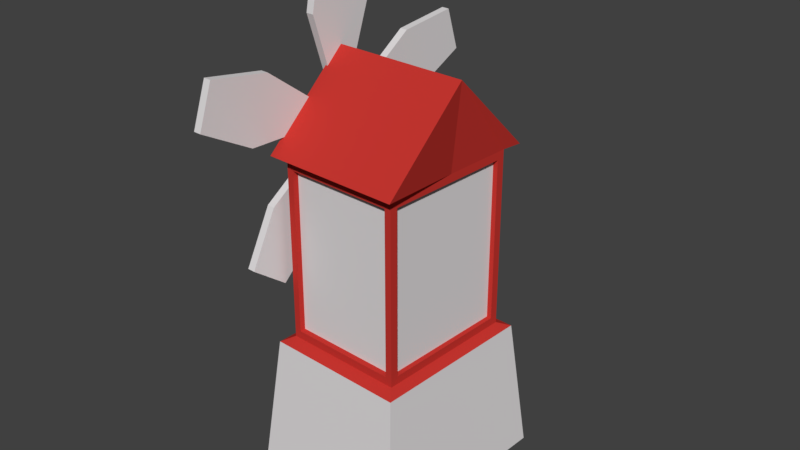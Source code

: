 # Source: Low_Poly_Mill.blend  (saved by Blender 4.1.23; exported with 4.5.12 LTS)
import bpy
from mathutils import Matrix  # noqa: F401  (used for matrix-valued properties, if any)

bpy.ops.wm.read_factory_settings(use_empty=True)
scene = bpy.context.scene
scene.name = 'Scene'

# ---- collections
col_collection_1 = bpy.data.collections.new('Collection 1'); scene.collection.children.link(col_collection_1)

# ---- materials (node trees are filled in below, after node groups)
mat_facade = bpy.data.materials.new('facade')
mat_facade.alpha_threshold = 0.0
mat_facade.use_transparent_shadow = False
mat_facade.diffuse_color = (0.5713, 0.03757, 0.03013, 1.0)
mat_facade.specular_color = (0.08, 0.08, 0.08)
mat_facade.roughness = 0.5
mat_facade1 = bpy.data.materials.new('facade1')
mat_facade1.alpha_threshold = 0.0
mat_facade1.use_transparent_shadow = False
mat_facade1.diffuse_color = (0.753, 0.7288, 0.7362, 1.0)
mat_facade1.roughness = 0.5
mat_ground = bpy.data.materials.new('ground')
mat_ground.alpha_threshold = 0.0
mat_ground.use_transparent_shadow = False
mat_ground.diffuse_color = (0.2603, 0.006653, 0.004806, 1.0)
mat_ground.specular_color = (0.29, 0.29, 0.29)
mat_ground.roughness = 0.5
mat_propeller_front = bpy.data.materials.new('propeller front')
mat_propeller_front.use_transparent_shadow = False
mat_propeller_front.diffuse_color = (0.8008, 0.7546, 0.5879, 1.0)

# ---- material node trees
mat_propeller_front.use_nodes = True; mat_propeller_front.node_tree.nodes.clear()
_N = mat_propeller_front.node_tree.nodes; _L = mat_propeller_front.node_tree.links
n0 = _N.new('ShaderNodeBsdfPrincipled'); n0.name = 'Principled BSDF'; n0.location = (10, 300)
n0.inputs[0].default_value = (0.8012, 0.6539, 0.2195, 1.0)
n1 = _N.new('ShaderNodeOutputMaterial'); n1.name = 'Material Output'; n1.location = (300, 300)
_L.new(n0.outputs[0], n1.inputs[0])
n1.is_active_output = True

# ---- world
world_world = bpy.data.worlds.new('World'); scene.world = world_world
world_world.color = (0.05088, 0.05088, 0.05088)
world_world.use_sun_shadow = False
world_world.sun_shadow_jitter_overblur = 0.0
world_world.cycles.sampling_method = 'MANUAL'

# ---- cameras
cam_untitled = bpy.data.cameras.new('Untitled')
cam_untitled.clip_start = 1e-05
cam_untitled.clip_end = 100.0
cam_untitled.lens = 36.0
cam_untitled.sensor_height = 22.5
cam_untitled.ortho_scale = 1.0
cam_untitled.dof.focus_distance = 0.0
cam_untitled.dof.aperture_fstop = 128.0
cam_untitled.dof.aperture_blades = 6

# ---- meshes
me_untitled_001 = bpy.data.meshes.new('Untitled.001')
me_untitled_001.from_pydata([(-19.15, -39.13, 19.15), (-16.31, -12.88, 16.31), (19.15, -39.13, 19.15), (16.31, -12.88, 16.31), (19.15, -39.13, -19.15), (16.31, -12.88, -16.31), (-19.15, -39.13, -19.15), (-16.31, -12.88, -16.31), (-14.07, -11.92, 14.07), (14.07, -11.92, 14.07), (14.07, -11.92, -14.07), (-14.07, -11.92, -14.07), (-14.07, 22.67, 14.07), (14.07, 22.67, 14.07), (14.07, 22.67, -14.07), (-14.07, 22.67, -14.07), (-14.07, 22.67, -0.2861), (14.07, 22.67, -0.2861), (-16.16, 23.61, 16.16), (16.16, 23.61, 16.16), (16.16, 23.61, -16.16), (-16.16, 23.61, -16.16), (-16.16, 39.13, -0.2861), (16.16, 39.13, -0.2861), (-18.98, -37.58, 11.56), (-17.29, -21.91, 10.92), (-18.98, -37.58, 1.52), (-17.29, -21.91, 2.162), (-16.85, -37.81, 11.56), (-15.16, -22.14, 10.92), (-16.85, -37.81, 1.52), (-15.16, -22.14, 2.162), (14.07, -10.38, 12.54), (14.07, -10.38, -12.54), (14.07, 21.13, 12.54), (14.07, 21.13, -12.54), (14.07, 21.13, -0.2861), (-14.07, -10.38, 12.54), (-14.07, -10.38, -12.54), (-14.07, 21.13, 12.54), (-14.07, 21.13, -12.54), (-14.07, 21.13, -0.2861), (-12.54, -10.38, 14.07), (12.54, -10.38, 14.07), (-12.54, 21.13, 14.07), (12.54, 21.13, 14.07), (12.54, -10.38, -14.07), (-12.54, -10.38, -14.07), (12.54, 21.13, -14.07), (-12.54, 21.13, -14.07), (12.94, -10.38, 12.54), (12.94, -10.38, -12.54), (12.94, 21.13, 12.54), (12.94, 21.13, -12.54), (12.94, 21.13, -0.2861), (-12.94, -10.38, 12.54), (-12.94, -10.38, -12.54), (-12.94, 21.13, 12.54), (-12.94, 21.13, -12.54), (-12.94, 21.13, -0.2861), (-12.54, -10.38, 12.94), (12.54, -10.38, 12.94), (-12.54, 21.13, 12.94), (12.54, 21.13, 12.94), (12.54, -10.38, -12.94), (-12.54, -10.38, -12.94), (12.54, 21.13, -12.94), (-12.54, 21.13, -12.94)], [], [(39, 57, 55, 37), (41, 59, 57, 39), (40, 58, 59, 41), (28, 29, 31, 30), (19, 23, 22, 18), (4, 2, 0, 6), (3, 9, 8, 1), (5, 10, 9, 3), (7, 11, 10, 5), (1, 8, 11, 7), (38, 56, 58, 40), (43, 61, 60, 42), (45, 63, 61, 43), (44, 62, 63, 45), (42, 60, 62, 44), (47, 65, 64, 46), (23, 20, 21, 22), (13, 19, 18, 12), (17, 23, 19, 13), (12, 18, 22, 16), (14, 20, 23, 17), (15, 21, 20, 14), (16, 22, 21, 15), (0, 24, 26, 6), (49, 67, 65, 47), (48, 66, 67, 49), (46, 64, 66, 48), (24, 28, 30, 26), (25, 29, 28, 24), (27, 31, 29, 25), (26, 30, 31, 27), (10, 33, 32, 9), (14, 35, 33, 10), (17, 36, 35, 14), (13, 34, 36, 17), (9, 32, 34, 13), (8, 37, 38, 11), (12, 39, 37, 8), (16, 41, 39, 12), (15, 40, 41, 16), (11, 38, 40, 15), (9, 43, 42, 8), (13, 45, 43, 9), (12, 44, 45, 13), (8, 42, 44, 12), (11, 47, 46, 10), (15, 49, 47, 11), (14, 48, 49, 15), (10, 46, 48, 14), (33, 51, 50, 32), (35, 53, 51, 33), (36, 54, 53, 35), (34, 52, 54, 36), (32, 50, 52, 34), (37, 55, 56, 38), (2, 3, 1, 0), (4, 5, 3, 2), (6, 7, 5, 4), (65, 67, 66, 64), (59, 58, 56), (51, 53, 54), (57, 59, 56, 55), (1, 25, 24, 0), (7, 27, 25, 1), (6, 26, 27, 7), (61, 63, 62, 60), (51, 54, 52, 50)])
me_untitled_001.polygons.foreach_set('use_smooth', [True] * 67)
me_untitled_001.polygons.foreach_set('material_index', [0, 0, 0, 0, 0, 0, 0, 0, 0, 0, 0, 0, 0, 0, 0, 0, 0, 0, 0, 0, 0, 0, 0, 1, 0, 0, 0, 0, 0, 0, 0, 0, 0, 0, 0, 0, 0, 0, 0, 0, 0, 0, 0, 0, 0, 0, 0, 0, 0, 0, 0, 0, 0, 0, 0, 1, 1, 1, 1, 1, 1, 1, 1, 1, 1, 1, 1])
_k = set([(0, 1), (0, 2), (0, 6), (1, 3), (1, 7), (1, 8), (2, 3), (2, 4), (3, 5), (3, 9), (4, 5), (4, 6), (5, 7), (5, 10), (6, 7), (7, 11), (8, 9), (8, 11), (8, 12), (9, 10), (9, 13), (10, 11), (10, 14), (11, 15), (12, 13), (12, 16), (12, 18), (13, 17), (13, 19), (14, 15), (14, 17), (14, 20), (15, 16), (15, 21), (16, 22), (17, 23), (18, 19), (18, 22), (19, 23), (20, 21), (20, 23), (21, 22), (22, 23), (24, 25), (24, 26), (24, 28), (25, 27), (25, 29), (26, 27), (26, 30), (27, 31), (28, 29), (28, 30), (29, 31), (30, 31), (32, 33), (32, 34), (32, 50), (33, 35), (33, 51), (34, 36), (34, 52), (35, 36), (35, 53), (37, 38), (37, 39), (37, 55), (38, 40), (38, 56), (39, 41), (39, 57), (40, 41), (40, 58), (42, 43), (42, 44), (42, 60), (43, 45), (43, 61), (44, 45), (44, 62), (45, 63), (46, 47), (46, 48), (46, 64), (47, 49), (47, 65), (48, 49), (48, 66), (49, 67), (50, 51), (50, 52), (51, 53), (52, 54), (53, 54), (55, 56), (55, 57), (56, 58), (57, 59), (58, 59), (60, 61), (60, 62), (61, 63), (62, 63), (64, 65), (64, 66), (65, 67), (66, 67)])
me_untitled_001.attributes.new('sharp_edge', 'BOOLEAN', 'EDGE').data.foreach_set('value', [ (min(e.vertices), max(e.vertices)) in _k for e in me_untitled_001.edges])
_uv = me_untitled_001.uv_layers.new(name='UVW')
_uv.uv.foreach_set('vector', [0.0, 0.0, 1.0, 0.0, 1.0, 1.0, 0.0, 1.0, 0.0, 0.0, 1.0, 0.0, 1.0, 1.0, 0.0, 1.0, 0.0, 0.0, 1.0, 0.0, 1.0, 1.0, 0.0, 1.0, 0.8302, 0.1698, 0.8317, 0.8317, 0.1683, 0.8317, 0.1698, 0.1698, 0.9313, 0.06866, 0.9313, 0.5088, 0.06866, 0.5088, 0.06866, 0.06866, 1.0, 0.0, 1.0, 1.0, 0.0, 1.0, 0.0, 0.0, 1.0, 0.0, 0.9313, 0.06866, 0.06866, 0.06866, 0.0, 0.0, 1.0, 1.0, 0.9313, 0.9313, 0.9313, 0.06866, 1.0, 0.0, 0.0, 1.0, 0.06866, 0.9313, 0.9313, 0.9313, 1.0, 1.0, 0.0, 0.0, 0.06866, 0.06866, 0.06866, 0.9313, 0.0, 1.0, 0.0, 0.0, 1.0, 0.0, 1.0, 1.0, 0.0, 1.0, 0.0, 0.0, 1.0, 0.0, 1.0, 1.0, 0.0, 1.0, 0.0, 0.0, 1.0, 0.0, 1.0, 1.0, 0.0, 1.0, 0.0, 0.0, 1.0, 0.0, 1.0, 1.0, 0.0, 1.0, 0.0, 0.0, 1.0, 0.0, 1.0, 1.0, 0.0, 1.0, 0.0, 0.0, 1.0, 0.0, 1.0, 1.0, 0.0, 1.0, 0.9313, 0.5088, 0.9313, 0.9313, 0.06866, 0.9313, 0.06866, 0.5088, 0.0, 0.0, 1.0, 0.0, 1.0, 1.0, 0.0, 1.0, 0.0, 0.0, 1.0, 0.0, 1.0, 1.0, 0.0, 1.0, 0.0, 0.0, 1.0, 0.0, 1.0, 1.0, 0.0, 1.0, 0.9313, 0.9313, 0.9313, 0.9313, 0.9313, 0.5088, 0.9313, 0.5088, 0.0, 0.0, 1.0, 0.0, 0.9313, 0.9313, 0.9313, 0.9313, 0.0, 0.0, 1.0, 0.0, 1.0, 1.0, 0.0, 1.0, 0.0, 1.0, 0.08482, 0.9152, 0.08482, 0.08482, 0.0, 0.0, 0.0, 0.0, 1.0, 0.0, 1.0, 1.0, 0.0, 1.0, 0.0, 0.0, 1.0, 0.0, 1.0, 1.0, 0.0, 1.0, 0.0, 0.0, 1.0, 0.0, 1.0, 1.0, 0.0, 1.0, 0.0, 0.0, 1.0, 0.0, 1.0, 1.0, 0.0, 1.0, 0.0, 0.0, 1.0, 0.0, 1.0, 1.0, 0.0, 1.0, 0.0, 0.0, 1.0, 0.0, 1.0, 1.0, 0.0, 1.0, 0.0, 0.0, 1.0, 0.0, 1.0, 1.0, 0.0, 1.0, 0.0, 0.0, 1.0, 0.0, 1.0, 1.0, 0.0, 1.0, 0.0, 0.0, 1.0, 0.0, 1.0, 1.0, 0.0, 1.0, 0.0, 0.0, 1.0, 0.0, 1.0, 1.0, 0.0, 1.0, 0.0, 0.0, 1.0, 0.0, 1.0, 1.0, 0.0, 1.0, 0.0, 0.0, 1.0, 0.0, 1.0, 1.0, 0.0, 1.0, 0.0, 0.0, 1.0, 0.0, 1.0, 1.0, 0.0, 1.0, 0.0, 0.0, 1.0, 0.0, 1.0, 1.0, 0.0, 1.0, 0.0, 0.0, 1.0, 0.0, 1.0, 1.0, 0.0, 1.0, 0.0, 0.0, 1.0, 0.0, 1.0, 1.0, 0.0, 1.0, 0.0, 0.0, 1.0, 0.0, 1.0, 1.0, 0.0, 1.0, 0.0, 0.0, 1.0, 0.0, 1.0, 1.0, 0.0, 1.0, 0.0, 0.0, 1.0, 0.0, 1.0, 1.0, 0.0, 1.0, 0.0, 0.0, 1.0, 0.0, 1.0, 1.0, 0.0, 1.0, 0.0, 0.0, 1.0, 0.0, 1.0, 1.0, 0.0, 1.0, 0.06866, 0.9313, 0.06866, 0.9105, 1.0, 1.0, 0.0, 1.0, 0.06866, 0.9313, 0.06866, 0.9084, 0.06866, 0.9105, 0.06866, 0.9313, 0.0, 0.0, 1.0, 0.0, 0.06866, 0.9084, 0.06866, 0.9313, 0.0, 0.0, 1.0, 0.0, 1.0, 1.0, 0.0, 1.0, 0.0, 0.0, 1.0, 0.0, 1.0, 1.0, 0.0, 1.0, 0.0, 0.0, 1.0, 0.0, 1.0, 1.0, 0.0, 1.0, 0.0, 0.0, 1.0, 0.0, 1.0, 1.0, 0.0, 1.0, 0.0, 0.0, 1.0, 0.0, 1.0, 1.0, 0.0, 1.0, 0.0, 0.0, 1.0, 0.0, 1.0, 1.0, 0.0, 1.0, 0.0, 0.0, 1.0, 0.0, 1.0, 1.0, 0.0, 1.0, 1.0, 0.0, 1.0, 1.0, 0.0, 1.0, 0.0, 0.0, 1.0, 0.0, 1.0, 1.0, 0.0, 1.0, 0.0, 0.0, 1.0, 0.0, 1.0, 1.0, 0.0, 1.0, 0.0, 0.0, 0.1104, 0.9313, 0.1104, 0.9313, 0.8896, 0.9313, 0.8896, 0.9313, 0.06866, 0.5144, 0.06866, 0.8898, 0.06866, 0.8979, 0.9313, 0.8979, 0.9313, 0.8898, 0.9313, 0.5144, 0.06866, 0.1176, 0.06866, 0.5144, 0.06866, 0.8979, 0.06866, 0.1105, 0.0, 0.0, 1.0, 0.0, 0.08482, 0.9152, 0.0, 1.0, 0.0, 0.0, 1.0, 0.0, 1.0, 1.0, 0.0, 1.0, 0.0, 0.0, 0.08482, 0.08482, 1.0, 1.0, 0.0, 1.0, 0.8896, 0.06866, 0.8896, 0.06866, 0.1104, 0.06866, 0.1104, 0.06866, 0.9313, 0.8979, 0.9313, 0.5144, 0.9313, 0.1176, 0.9313, 0.1105])
me_untitled_001.materials.append(mat_facade)
me_untitled_001.materials.append(mat_facade1)
me_untitled_001.use_remesh_preserve_volume = False
me_untitled_001.use_remesh_preserve_attributes = False
me_untitled_001.use_mirror_vertex_groups = False
me_untitled_001.update()
me_untitled_001.normals_split_custom_set([tuple(v) for v in zip(*[iter([0.0, 0.0, -1.0, 0.0, 0.0, -1.0, 0.0, 0.0, -1.0, 0.0, 0.0, -1.0, 0.0, -1.0, 0.0, 0.0, -1.0, 0.0, 0.0, -1.0, 0.0, 0.0, -1.0, 0.0, 0.0, -1.0, 0.0, 0.0, -1.0, 0.0, 0.0, -1.0, 0.0, 0.0, -1.0, 0.0, -0.9942, 0.1073, 0.0, -0.9942, 0.1073, 0.0, -0.9942, 0.1073, 0.0, -0.9942, 0.1073, 0.0, 2.088e-08, 0.7273, 0.6863, 2.088e-08, 0.7273, 0.6863, 2.088e-08, 0.7273, 0.6863, 2.088e-08, 0.7273, 0.6863, 0.0, -1.0, 0.0, 0.0, -1.0, 0.0, 0.0, -1.0, 0.0, 0.0, -1.0, 0.0, 0.0, 0.9186, 0.3952, 0.0, 0.9186, 0.3952, 0.0, 0.9186, 0.3952, 0.0, 0.9186, 0.3952, 0.3952, 0.9186, 0.0, 0.3952, 0.9186, 0.0, 0.3952, 0.9186, 0.0, 0.3952, 0.9186, 0.0, 0.0, 0.9186, -0.3952, 0.0, 0.9186, -0.3952, 0.0, 0.9186, -0.3952, 0.0, 0.9186, -0.3952, -0.3952, 0.9186, 0.0, -0.3952, 0.9186, 0.0, -0.3952, 0.9186, 0.0, -0.3952, 0.9186, 0.0, 0.0, 0.0, 1.0, 0.0, 0.0, 1.0, 0.0, 0.0, 1.0, 0.0, 0.0, 1.0, 3.802e-08, 1.0, 0.0, 3.802e-08, 1.0, 0.0, 3.802e-08, 1.0, 0.0, 3.802e-08, 1.0, 0.0, -1.0, 0.0, 0.0, -1.0, 0.0, 0.0, -1.0, 0.0, 0.0, -1.0, 0.0, 0.0, 0.0, -1.0, 0.0, 0.0, -1.0, 0.0, 0.0, -1.0, 0.0, 0.0, -1.0, 0.0, 1.0, -2.678e-08, 0.0, 1.0, -2.678e-08, 0.0, 1.0, -2.678e-08, 0.0, 1.0, -2.678e-08, 0.0, 3.802e-08, 1.0, 0.0, 3.802e-08, 1.0, 0.0, 3.802e-08, 1.0, 0.0, 3.802e-08, 1.0, 0.0, 2.126e-08, 0.715, -0.6991, 2.126e-08, 0.715, -0.6991, 2.126e-08, 0.715, -0.6991, 2.126e-08, 0.715, -0.6991, -2.753e-08, -0.911, 0.4124, -2.753e-08, -0.911, 0.4124, -2.753e-08, -0.911, 0.4124, -2.753e-08, -0.911, 0.4124, 0.9694, -0.2192, -0.1104, 0.9694, -0.2192, -0.1104, 0.9694, -0.2192, -0.1104, 0.9694, -0.2192, -0.1104, -0.9694, -0.2192, -0.1104, -0.9694, -0.2192, -0.1104, -0.9694, -0.2192, -0.1104, -0.9694, -0.2192, -0.1104, 0.9691, -0.2186, 0.1144, 0.9691, -0.2186, 0.1144, 0.9691, -0.2186, 0.1144, 0.9691, -0.2186, 0.1144, -2.753e-08, -0.911, -0.4124, -2.753e-08, -0.911, -0.4124, -2.753e-08, -0.911, -0.4124, -2.753e-08, -0.911, -0.4124, -0.9691, -0.2186, 0.1144, -0.9691, -0.2186, 0.1144, -0.9691, -0.2186, 0.1144, -0.9691, -0.2186, 0.1144, -0.9942, 0.1073, -2.578e-08, -0.9942, 0.1073, -1.143e-08, -0.9942, 0.1073, 3.23e-09, -0.9942, 0.1073, 8.631e-09, 1.0, -2.678e-08, 0.0, 1.0, -2.678e-08, 0.0, 1.0, -2.678e-08, 0.0, 1.0, -2.678e-08, 0.0, 0.0, -1.0, 0.0, 0.0, -1.0, 0.0, 0.0, -1.0, 0.0, 0.0, -1.0, 0.0, -1.0, 0.0, 0.0, -1.0, 0.0, 0.0, -1.0, 0.0, 0.0, -1.0, 0.0, 0.0, 0.1073, 0.9942, 0.0, 0.1073, 0.9942, 0.0, 0.1073, 0.9942, 0.0, 0.1073, 0.9942, 0.0, -0.004371, -0.04049, -0.9992, -0.004371, -0.04049, -0.9992, -0.004371, -0.04049, -0.9992, -0.004371, -0.04049, -0.9992, -0.1073, -0.9942, 0.0, -0.1073, -0.9942, 0.0, -0.1073, -0.9942, 0.0, -0.1073, -0.9942, 0.0, -0.00437, -0.04049, 0.9992, -0.00437, -0.04049, 0.9992, -0.00437, -0.04049, 0.9992, -0.00437, -0.04049, 0.9992, 1.0, 2.573e-07, 0.0, 1.0, 2.573e-07, 0.0, 1.0, 2.573e-07, 0.0, 1.0, 2.573e-07, 0.0, 1.0, -1.434e-07, 0.0, 1.0, -1.434e-07, 0.0, 1.0, 2.573e-07, 0.0, 1.0, 2.573e-07, 0.0, 1.0, -1.434e-07, 0.0, 1.0, -1.434e-07, 0.0, 1.0, -1.434e-07, 0.0, 1.0, -1.434e-07, 0.0, 1.0, 0.0, 0.0, 1.0, 0.0, 0.0, 1.0, -1.434e-07, 0.0, 1.0, -1.434e-07, 0.0, 1.0, 2.573e-07, 0.0, 1.0, 2.573e-07, 0.0, 1.0, 0.0, 0.0, 1.0, 0.0, 0.0, -1.0, -9.356e-08, 0.0, -1.0, -9.356e-08, 0.0, -1.0, -9.356e-08, 0.0, -1.0, -9.356e-08, 0.0, -1.0, 1.832e-07, 0.0, -1.0, 1.832e-07, 0.0, -1.0, -9.356e-08, 0.0, -1.0, -9.356e-08, 0.0, -1.0, 1.832e-07, 0.0, -1.0, 1.832e-07, 0.0, -1.0, 1.832e-07, 0.0, -1.0, 1.832e-07, 0.0, -1.0, 0.0, 0.0, -1.0, 0.0, 0.0, -1.0, 1.832e-07, 0.0, -1.0, 1.832e-07, 0.0, -1.0, -9.356e-08, 0.0, -1.0, -9.356e-08, 0.0, -1.0, 0.0, 0.0, -1.0, 0.0, 0.0, -3.579e-07, 0.0, 1.0, -3.579e-07, 0.0, 1.0, 2.26e-07, 0.0, 1.0, 2.26e-07, 0.0, 1.0, -3.579e-07, 0.0, 1.0, -3.579e-07, 0.0, 1.0, -3.579e-07, 0.0, 1.0, -3.579e-07, 0.0, 1.0, 2.26e-07, 0.0, 1.0, 2.26e-07, 0.0, 1.0, -3.579e-07, 0.0, 1.0, -3.579e-07, 0.0, 1.0, 2.26e-07, 0.0, 1.0, 2.26e-07, 0.0, 1.0, 2.26e-07, 0.0, 1.0, 2.26e-07, 0.0, 1.0, 2.26e-07, 0.0, -1.0, 2.26e-07, 0.0, -1.0, -2.26e-07, 0.0, -1.0, -2.26e-07, 0.0, -1.0, 2.26e-07, 0.0, -1.0, 2.26e-07, 0.0, -1.0, 2.26e-07, 0.0, -1.0, 2.26e-07, 0.0, -1.0, -2.26e-07, 0.0, -1.0, -2.26e-07, 0.0, -1.0, 2.26e-07, 0.0, -1.0, 2.26e-07, 0.0, -1.0, -2.26e-07, 0.0, -1.0, -2.26e-07, 0.0, -1.0, -2.26e-07, 0.0, -1.0, -2.26e-07, 0.0, -1.0, 0.0, 1.0, 0.0, 0.0, 1.0, 0.0, 0.0, 1.0, 0.0, 0.0, 1.0, 0.0, 0.0, 0.0, 1.0, 0.0, 0.0, 1.0, 0.0, 0.0, 1.0, 0.0, 0.0, 1.0, 0.0, -1.0, 0.0, 0.0, -1.0, 0.0, 0.0, -1.0, 0.0, 0.0, -1.0, 0.0, 0.0, -1.0, 0.0, 0.0, -1.0, 0.0, 0.0, -1.0, 0.0, 0.0, -1.0, 0.0, 0.0, 0.0, -1.0, 0.0, 0.0, -1.0, 0.0, 0.0, -1.0, 0.0, 0.0, -1.0, 0.0, 1.0, 0.0, 0.0, 1.0, 0.0, 0.0, 1.0, 0.0, 0.0, 1.0, 0.0, 0.0, 0.1073, 0.9942, 0.0, 0.1073, 0.9942, 0.0, 0.1073, 0.9942, 0.0, 0.1073, 0.9942, 0.9942, 0.1073, 0.0, 0.9942, 0.1073, 0.0, 0.9942, 0.1073, 0.0, 0.9942, 0.1073, 0.0, 0.0, 0.1073, -0.9942, 0.0, 0.1073, -0.9942, 0.0, 0.1073, -0.9942, 0.0, 0.1073, -0.9942, 0.0, 0.0, -1.0, 0.0, 0.0, -1.0, 0.0, 0.0, -1.0, 0.0, 0.0, -1.0, -1.0, 0.0, 0.0, -1.0, 0.0, 0.0, -1.0, 0.0, 0.0, 1.0, -3.902e-08, 0.0, 1.0, 0.0, 0.0, 1.0, -3.157e-08, 0.0, -1.0, 0.0, 0.0, -1.0, 0.0, 0.0, -1.0, 0.0, 0.0, -1.0, 0.0, 0.0, -0.9942, 0.1073, -1.147e-08, -0.9942, 0.1073, -1.644e-08, -0.9942, 0.1073, -1.143e-08, -0.9942, 0.1073, -2.578e-08, -0.9942, 0.1073, 6.623e-09, -0.9942, 0.1073, 3.871e-09, -0.9942, 0.1073, -1.644e-08, -0.9942, 0.1073, -1.147e-08, -0.9942, 0.1073, 8.631e-09, -0.9942, 0.1073, 3.23e-09, -0.9942, 0.1073, 3.871e-09, -0.9942, 0.1073, 6.623e-09, 0.0, 0.0, 1.0, 0.0, 0.0, 1.0, 0.0, 0.0, 1.0, 0.0, 0.0, 1.0, 1.0, -3.902e-08, 0.0, 1.0, -3.157e-08, 0.0, 1.0, -5.108e-08, 0.0, 1.0, -5.108e-08, 0.0])] * 3)])
me_untitled = bpy.data.meshes.new('Untitled')
me_untitled.from_pydata([(4.229, -1.678, 1.34), (1.307, 2.344, -1.34), (-1.307, 2.344, -1.34), (-30.55, 3.752, -1.34), (16.46, 10.28, 1.34), (3.421, 0.8075, 1.34), (1.307, 2.344, 1.34), (6.288, 17.67, 1.34), (4.275, 29.05, 1.34), (-4.275, 29.05, 1.34), (-6.288, 17.67, 1.34), (-1.307, 2.344, 1.34), (-1.307, -5.7, -1.34), (16.46, -13.64, -1.34), (3.421, -4.164, -1.34), (3.742, -1.008, -1.34), (20.18, -1.008, -1.34), (16.72, 9.642, -1.34), (0.5192, 2.088, -1.34), (-5.599, 17.72, -1.34), (-0.5192, 2.088, -1.34), (-14.61, -29.05, 1.34), (-16.72, 9.642, -1.34), (-1.307, -5.7, 1.34), (1.307, -5.7, 1.34), (6.288, -21.03, 1.34), (-20.18, -1.008, -1.34), (21.52, -24.03, 1.34), (-3.742, -1.008, -1.34), (3.421, -4.164, 1.34), (4.229, -1.678, -1.34), (20.35, -1.678, -1.34), (-1.794, -5.03, -1.34), (27.91, 11.88, -1.34), (1.794, -5.03, -1.34), (3.421, 0.8075, -1.34), (15.93, -14.08, -1.34), (6.288, 17.67, -1.34), (4.275, 29.05, -1.34), (-4.275, 29.05, -1.34), (-6.288, 17.67, -1.34), (2.634, -4.42, -1.34), (-3.421, 0.8075, -1.34), (-16.46, 10.28, -1.34), (-27.91, 11.88, -1.34), (-20.35, -1.678, -1.34), (-3.421, -4.164, -1.34), (-4.229, -1.678, -1.34), (-16.46, -13.64, -1.34), (1.307, -5.7, -1.34), (-21.52, -24.03, -1.34), (-14.61, -29.05, -1.34), (-6.288, -21.03, -1.34), (3.421, -0.02063, -1.34), (5.599, 17.72, -1.34), (6.288, -21.03, -1.34), (14.61, -29.05, -1.34), (21.52, -24.03, -1.34), (-3.421, -0.02063, -1.34), (-2.634, -4.42, -1.34), (-15.93, -14.08, -1.34), (20.35, -1.678, 1.34), (30.55, 3.752, 1.34), (27.91, 11.88, 1.34), (-6.873, -20.66, -1.34), (6.873, -20.66, -1.34), (29.74, 4.08, -1.34), (27.44, 11.14, -1.34), (3.713, 28.38, -1.34), (-3.713, 28.38, -1.34), (-27.44, 11.14, -1.34), (-29.74, 4.08, -1.34), (-3.421, 0.8075, 1.34), (-16.46, 10.28, 1.34), (-27.91, 11.88, 1.34), (-30.55, 3.752, 1.34), (-20.35, -1.678, 1.34), (-4.229, -1.678, 1.34), (-3.421, -4.164, 1.34), (-16.46, -13.64, 1.34), (-21.52, -24.03, 1.34), (-20.67, -23.82, -1.34), (-6.288, -21.03, 1.34), (-14.67, -28.18, -1.34), (14.67, -28.18, -1.34), (20.67, -23.82, -1.34), (14.61, -29.05, 1.34), (1.204, -0.02063, -1.34), (16.46, -13.64, 1.34), (-0.8967, -0.02063, -1.34), (-1.426e-13, -3.727, -1.34), (1.949, -2.311, -1.34), (30.55, 3.752, -1.34), (-1.834, -2.395, -1.34), (16.46, 10.28, -1.34)], [], [(30, 31, 61, 0), (31, 92, 62, 61), (92, 33, 63, 62), (33, 94, 4, 63), (94, 35, 5, 4), (35, 1, 6, 5), (1, 37, 7, 6), (37, 38, 8, 7), (38, 39, 9, 8), (39, 40, 10, 9), (40, 2, 11, 10), (2, 42, 72, 11), (42, 43, 73, 72), (43, 44, 74, 73), (44, 3, 75, 74), (3, 45, 76, 75), (45, 47, 77, 76), (47, 46, 78, 77), (46, 48, 79, 78), (48, 50, 80, 79), (50, 51, 21, 80), (51, 52, 82, 21), (52, 12, 23, 82), (12, 49, 24, 23), (49, 55, 25, 24), (55, 56, 86, 25), (56, 57, 27, 86), (57, 13, 88, 27), (13, 14, 29, 88), (14, 30, 0, 29), (6, 72, 78, 29), (61, 62, 63, 4), (5, 0, 61, 4), (6, 29, 0, 5), (24, 25, 88, 29), (78, 23, 24, 29), (86, 27, 88, 25), (72, 73, 76, 77), (35, 53, 18, 1), (79, 82, 23, 78), (79, 80, 21, 82), (72, 77, 78), (94, 17, 53, 35), (74, 75, 76, 73), (8, 9, 10, 7), (6, 11, 72), (10, 11, 6, 7), (33, 67, 17, 94), (92, 66, 67, 33), (31, 16, 66, 92), (30, 15, 16, 31), (46, 59, 60, 48), (32, 64, 60, 59), (28, 26, 22, 58), (93, 59, 28), (41, 34, 90, 91), (36, 65, 34, 41), (36, 85, 84, 65), (53, 17, 16, 15), (20, 19, 54, 18), (14, 41, 15, 30), (17, 67, 66, 16), (13, 36, 41, 14), (57, 85, 36, 13), (56, 84, 85, 57), (28, 58, 89, 93), (90, 34, 32), (87, 18, 53), (87, 91, 90), (69, 68, 54, 19), (87, 53, 15, 91), (41, 91, 15), (93, 90, 32, 59), (89, 58, 20), (20, 18, 87, 89), (81, 60, 64, 83), (71, 70, 22, 26), (55, 65, 84, 56), (49, 34, 65, 55), (12, 32, 34, 49), (52, 64, 32, 12), (51, 83, 64, 52), (50, 81, 83, 51), (48, 60, 81, 50), (90, 93, 89, 87), (47, 28, 59, 46), (45, 26, 28, 47), (3, 71, 26, 45), (44, 70, 71, 3), (43, 22, 70, 44), (42, 58, 22, 43), (2, 20, 58, 42), (40, 19, 20, 2), (39, 69, 19, 40), (38, 68, 69, 39), (37, 54, 68, 38), (1, 18, 54, 37)])
me_untitled.polygons.foreach_set('use_smooth', [True] * 97)
me_untitled.polygons.foreach_set('material_index', [1, 1, 1, 1, 1, 1, 1, 1, 1, 1, 1, 1, 1, 1, 1, 1, 1, 1, 1, 1, 1, 1, 1, 1, 1, 1, 1, 1, 1, 1, 1, 1, 1, 1, 1, 1, 1, 1, 0, 1, 1, 1, 0, 1, 1, 1, 1, 1, 1, 1, 0, 0, 1, 1, 1, 1, 1, 1, 1, 1, 0, 1, 0, 1, 1, 1, 1, 1, 1, 1, 1, 1, 1, 1, 1, 1, 1, 1, 0, 0, 0, 1, 1, 1, 1, 0, 0, 1, 1, 1, 0, 0, 0, 1, 1, 1, 0])
_k = set([(0, 29), (0, 30), (0, 61), (1, 6), (1, 35), (1, 37), (2, 11), (2, 40), (2, 42), (3, 44), (3, 45), (3, 75), (4, 5), (4, 63), (4, 94), (5, 6), (5, 35), (6, 7), (7, 8), (7, 37), (8, 9), (8, 38), (9, 10), (9, 39), (10, 11), (10, 40), (11, 72), (12, 23), (12, 49), (12, 52), (13, 14), (13, 57), (13, 88), (14, 29), (14, 30), (21, 51), (21, 80), (21, 82), (23, 24), (23, 82), (24, 25), (24, 49), (25, 55), (25, 86), (27, 57), (27, 86), (27, 88), (29, 88), (30, 31), (31, 61), (31, 92), (33, 63), (33, 92), (33, 94), (35, 94), (37, 38), (38, 39), (39, 40), (42, 43), (42, 72), (43, 44), (43, 73), (44, 74), (45, 47), (45, 76), (46, 47), (46, 48), (46, 78), (47, 77), (48, 50), (48, 79), (49, 55), (50, 51), (50, 80), (51, 52), (52, 82), (55, 56), (56, 57), (56, 86), (61, 62), (62, 63), (62, 92), (72, 73), (73, 74), (74, 75), (75, 76), (76, 77), (77, 78), (78, 79), (79, 80)])
me_untitled.attributes.new('sharp_edge', 'BOOLEAN', 'EDGE').data.foreach_set('value', [ (min(e.vertices), max(e.vertices)) in _k for e in me_untitled.edges])
_uv = me_untitled.uv_layers.new(name='UVW')
_uv.uv.foreach_set('vector', [0.0, 0.0, 0.04847, 0.0, 0.04847, 1.0, 0.0, 1.0, 0.04847, 0.0, 0.08322, 0.0, 0.08322, 1.0, 0.04847, 1.0, 0.08322, 0.0, 0.1089, 0.0, 0.1089, 1.0, 0.08322, 1.0, 0.1089, 0.0, 0.1437, 0.0, 0.1437, 1.0, 0.1089, 1.0, 0.1437, 0.0, 0.1921, 0.0, 0.1921, 1.0, 0.1437, 1.0, 0.1921, 0.0, 0.2, 0.0, 0.2, 1.0, 0.1921, 1.0, 0.2, 0.0, 0.2485, 0.0, 0.2485, 1.0, 0.2, 1.0, 0.2485, 0.0, 0.2832, 0.0, 0.2832, 1.0, 0.2485, 1.0, 0.2832, 0.0, 0.3089, 0.0, 0.3089, 1.0, 0.2832, 1.0, 0.3089, 0.0, 0.3437, 0.0, 0.3437, 1.0, 0.3089, 1.0, 0.3437, 0.0, 0.3921, 0.0, 0.3921, 1.0, 0.3437, 1.0, 0.3921, 0.0, 0.4, 0.0, 0.4, 1.0, 0.3921, 1.0, 0.4, 0.0, 0.4485, 0.0, 0.4485, 1.0, 0.4, 1.0, 0.4485, 0.0, 0.4832, 0.0, 0.4832, 1.0, 0.4485, 1.0, 0.4832, 0.0, 0.5089, 0.0, 0.5089, 1.0, 0.4832, 1.0, 0.5089, 0.0, 0.5437, 0.0, 0.5437, 1.0, 0.5089, 1.0, 0.5437, 0.0, 0.5921, 0.0, 0.5921, 1.0, 0.5437, 1.0, 0.5921, 0.0, 0.6, 0.0, 0.6, 1.0, 0.5921, 1.0, 0.6, 0.0, 0.6485, 0.0, 0.6485, 1.0, 0.6, 1.0, 0.6485, 0.0, 0.6832, 0.0, 0.6832, 1.0, 0.6485, 1.0, 0.6832, 0.0, 0.7089, 0.0, 0.7089, 1.0, 0.6832, 1.0, 0.7089, 0.0, 0.7437, 0.0, 0.7437, 1.0, 0.7089, 1.0, 0.7437, 0.0, 0.7921, 0.0, 0.7921, 1.0, 0.7437, 1.0, 0.7921, 0.0, 0.8, 0.0, 0.8, 1.0, 0.7921, 1.0, 0.8, 0.0, 0.8485, 0.0, 0.8485, 1.0, 0.8, 1.0, 0.8485, 0.0, 0.8832, 0.0, 0.8832, 1.0, 0.8485, 1.0, 0.8832, 0.0, 0.9089, 0.0, 0.9089, 1.0, 0.8832, 1.0, 0.9089, 0.0, 0.9437, 0.0, 0.9437, 1.0, 0.9089, 1.0, 0.9437, 0.0, 0.9921, 0.0, 0.9921, 1.0, 0.9437, 1.0, 0.9921, 0.0, 1.0, 0.0, 1.0, 1.0, 0.9921, 1.0, 0.0, 1.0, 0.0, 1.0, 0.0, 1.0, 0.0, 1.0, 0.0, 1.0, 0.0, 1.0, 0.0, 1.0, 0.0, 1.0, 0.0, 1.0, 0.0, 1.0, 0.0, 1.0, 0.0, 1.0, 0.0, 1.0, 0.0, 1.0, 0.0, 1.0, 0.0, 1.0, 0.0, 1.0, 0.0, 1.0, 0.0, 1.0, 0.0, 1.0, 0.0, 1.0, 0.0, 1.0, 0.0, 1.0, 0.0, 1.0, 0.0, 1.0, 0.0, 1.0, 0.0, 1.0, 0.0, 1.0, 0.0, 1.0, 0.0, 1.0, 0.0, 1.0, 0.0, 1.0, 0.0, 1.0, 0.0, 1.0, 0.0, 1.0, 0.0, 1.0, 0.0, 1.0, 0.0, 1.0, 0.0, 1.0, 0.0, 1.0, 0.0, 1.0, 0.0, 1.0, 0.0, 1.0, 0.0, 1.0, 0.0, 1.0, 0.0, 1.0, 0.0, 1.0, 0.0, 1.0, 0.0, 1.0, 0.0, 1.0, 0.0, 1.0, 0.0, 1.0, 0.0, 1.0, 0.0, 1.0, 0.0, 1.0, 0.0, 1.0, 0.0, 1.0, 0.0, 1.0, 0.0, 1.0, 0.0, 1.0, 0.0, 1.0, 0.0, 1.0, 0.0, 1.0, 0.0, 1.0, 0.0, 1.0, 0.0, 1.0, 0.0, 1.0, 0.0, 1.0, 0.0, 1.0, 0.0, 1.0, 0.0, 1.0, 0.0, 1.0, 0.0, 1.0, 0.0, 1.0, 0.0, 1.0, 0.0, 1.0, 0.0, 1.0, 0.0, 1.0, 0.0, 1.0, 0.0, 1.0, 0.0, 1.0, 0.0, 1.0, 0.0, 1.0, 0.0, 1.0, 0.0, 1.0, 0.0, 1.0, 0.0, 1.0, 0.0, 1.0, 0.0, 1.0, 0.0, 1.0, 0.0, 1.0, 0.0, 1.0, 0.0, 1.0, 0.0, 1.0, 0.0, 1.0, 0.0, 1.0, 0.0, 1.0, 0.0, 1.0, 0.0, 1.0, 0.0, 1.0, 0.0, 1.0, 0.0, 1.0, 0.0, 1.0, 0.0, 1.0, 0.0, 1.0, 0.0, 1.0, 0.0, 1.0, 0.0, 1.0, 0.0, 1.0, 0.0, 1.0, 0.0, 1.0, 0.0, 1.0, 0.0, 1.0, 0.0, 1.0, 0.0, 1.0, 0.0, 1.0, 0.0, 1.0, 0.0, 1.0, 0.0, 1.0, 0.0, 1.0, 0.0, 1.0, 0.0, 1.0, 0.0, 1.0, 0.0, 1.0, 0.0, 1.0, 0.0, 1.0, 0.0, 1.0, 0.0, 1.0, 0.0, 1.0, 0.0, 1.0, 0.0, 1.0, 0.0, 1.0, 0.0, 1.0, 0.0, 1.0, 0.0, 1.0, 0.0, 1.0, 0.0, 1.0, 0.0, 1.0, 0.0, 1.0, 0.0, 1.0, 0.0, 1.0, 0.0, 1.0, 0.0, 1.0, 0.0, 1.0, 0.0, 1.0, 0.0, 1.0, 0.0, 1.0, 0.0, 1.0, 0.0, 1.0, 0.0, 1.0, 0.0, 1.0, 0.0, 1.0, 0.0, 1.0, 0.0, 1.0, 0.0, 1.0, 0.0, 1.0, 0.0, 1.0, 0.0, 1.0, 0.0, 1.0, 0.0, 1.0, 0.0, 1.0, 0.0, 1.0, 0.0, 1.0, 0.0, 1.0, 0.0, 1.0, 0.0, 1.0, 0.0, 1.0, 0.0, 1.0, 0.0, 1.0, 0.0, 1.0, 0.0, 1.0, 0.0, 1.0, 0.0, 1.0, 0.0, 1.0, 0.0, 1.0, 0.0, 1.0, 0.0, 1.0, 0.0, 1.0, 0.0, 1.0, 0.0, 1.0, 0.0, 1.0, 0.0, 1.0, 0.0, 1.0, 0.0, 1.0, 0.0, 1.0, 0.0, 1.0, 0.0, 1.0, 0.0, 1.0, 0.0, 1.0, 0.0, 1.0, 0.0, 1.0, 0.0, 1.0, 0.0, 1.0, 0.0, 1.0, 0.0, 1.0, 0.0, 1.0, 0.0, 1.0, 0.0, 1.0, 0.0, 1.0, 0.0, 1.0, 0.0, 1.0, 0.0, 1.0, 0.0, 1.0, 0.0, 1.0, 0.0, 1.0, 0.0, 1.0, 0.0, 1.0, 0.0, 1.0, 0.0, 1.0, 0.0, 1.0, 0.0, 1.0, 0.0, 1.0, 0.0, 1.0, 0.0, 1.0, 0.0, 1.0, 0.0, 1.0, 0.0, 1.0, 0.0, 1.0, 0.0, 1.0, 0.0, 1.0, 0.0, 1.0, 0.0, 1.0, 0.0, 1.0, 0.0, 1.0, 0.0, 1.0, 0.0, 1.0, 0.0, 1.0, 0.0, 1.0, 0.0, 1.0, 0.0, 1.0, 0.0, 1.0, 0.0, 1.0, 0.0, 1.0, 0.0, 1.0, 0.0, 1.0, 0.0, 1.0, 0.0, 1.0, 0.0, 1.0, 0.0, 1.0, 0.0, 1.0, 0.0, 1.0, 0.0, 1.0, 0.0, 1.0, 0.0, 1.0, 0.0, 1.0, 0.0, 1.0, 0.0, 1.0, 0.0, 1.0, 0.0, 1.0, 0.0, 1.0, 0.0, 1.0, 0.0, 1.0, 0.0, 1.0, 0.0, 1.0, 0.0, 1.0, 0.0, 1.0, 0.0, 1.0, 0.0, 1.0, 0.0, 1.0, 0.0, 1.0])
me_untitled.materials.append(mat_ground)
me_untitled.materials.append(mat_facade1)
me_untitled.materials.append(mat_propeller_front)
me_untitled.use_remesh_preserve_volume = False
me_untitled.use_remesh_preserve_attributes = False
me_untitled.use_mirror_vertex_groups = False
me_untitled.update()
me_untitled.normals_split_custom_set([tuple(v) for v in zip(*[iter([0.0, -1.0, 0.0, 0.0, -1.0, 0.0, 0.0, -1.0, 0.0, 0.0, -1.0, 0.0, 0.4699, -0.8827, 0.0, 0.4699, -0.8827, 0.0, 0.4699, -0.8827, 0.0, 0.4699, -0.8827, 0.0, 0.9511, 0.309, 0.0, 0.9511, 0.309, 0.0, 0.9511, 0.309, 0.0, 0.9511, 0.309, 0.0, -0.1387, 0.9903, 0.0, -0.1387, 0.9903, 0.0, -0.1387, 0.9903, 0.0, -0.1387, 0.9903, 0.0, -0.5878, 0.809, 0.0, -0.5878, 0.809, 0.0, -0.5878, 0.809, 0.0, -0.5878, 0.809, 0.0, 0.5878, 0.809, 0.0, 0.5878, 0.809, 0.0, 0.5878, 0.809, 0.0, 0.5878, 0.809, 0.0, 0.9511, -0.309, 0.0, 0.9511, -0.309, 0.0, 0.9511, -0.309, 0.0, 0.9511, -0.309, 0.0, 0.9847, 0.1741, 0.0, 0.9847, 0.1741, 0.0, 0.9847, 0.1741, 0.0, 0.9847, 0.1741, 0.0, 0.0, 1.0, 0.0, 0.0, 1.0, 0.0, 0.0, 1.0, 0.0, 0.0, 1.0, 0.0, -0.9847, 0.1741, 0.0, -0.9847, 0.1741, 0.0, -0.9847, 0.1741, 0.0, -0.9847, 0.1741, 0.0, -0.9511, -0.309, 0.0, -0.9511, -0.309, 0.0, -0.9511, -0.309, 0.0, -0.9511, -0.309, 0.0, -0.5878, 0.809, 0.0, -0.5878, 0.809, 0.0, -0.5878, 0.809, 0.0, -0.5878, 0.809, 0.0, 0.5878, 0.809, 0.0, 0.5878, 0.809, 0.0, 0.5878, 0.809, 0.0, 0.5878, 0.809, 0.0, 0.1387, 0.9903, 0.0, 0.1387, 0.9903, 0.0, 0.1387, 0.9903, 0.0, 0.1387, 0.9903, 0.0, -0.9511, 0.309, 0.0, -0.9511, 0.309, 0.0, -0.9511, 0.309, 0.0, -0.9511, 0.309, 0.0, -0.4699, -0.8827, 0.0, -0.4699, -0.8827, 0.0, -0.4699, -0.8827, 0.0, -0.4699, -0.8827, 0.0, 0.0, -1.0, 0.0, 0.0, -1.0, 0.0, 0.0, -1.0, 0.0, 0.0, -1.0, 0.0, -0.9511, -0.309, 0.0, -0.9511, -0.309, 0.0, -0.9511, -0.309, 0.0, -0.9511, -0.309, 0.0, -0.5878, 0.809, 0.0, -0.5878, 0.809, 0.0, -0.5878, 0.809, 0.0, -0.5878, 0.809, 0.0, -0.899, 0.4379, 0.0, -0.899, 0.4379, 0.0, -0.899, 0.4379, 0.0, -0.899, 0.4379, 0.0, -0.5878, -0.809, 0.0, -0.5878, -0.809, 0.0, -0.5878, -0.809, 0.0, -0.5878, -0.809, 0.0, 0.6943, -0.7197, 0.0, 0.6943, -0.7197, 0.0, 0.6943, -0.7197, 0.0, 0.6943, -0.7197, 0.0, 0.9511, -0.309, 0.0, 0.9511, -0.309, 0.0, 0.9511, -0.309, 0.0, 0.9511, -0.309, 0.0, 0.0, -1.0, 0.0, 0.0, -1.0, 0.0, 0.0, -1.0, 0.0, 0.0, -1.0, 0.0, -0.9511, -0.309, 0.0, -0.9511, -0.309, 0.0, -0.9511, -0.309, 0.0, -0.9511, -0.309, 0.0, -0.6943, -0.7197, 0.0, -0.6943, -0.7197, 0.0, -0.6943, -0.7197, 0.0, -0.6943, -0.7197, 0.0, 0.5878, -0.809, 0.0, 0.5878, -0.809, 0.0, 0.5878, -0.809, 0.0, 0.5878, -0.809, 0.0, 0.899, 0.4379, 0.0, 0.899, 0.4379, 0.0, 0.899, 0.4379, 0.0, 0.899, 0.4379, 0.0, 0.5878, 0.809, 0.0, 0.5878, 0.809, 0.0, 0.5878, 0.809, 0.0, 0.5878, 0.809, 0.0, 0.9511, -0.309, 0.0, 0.9511, -0.309, 0.0, 0.9511, -0.309, 0.0, 0.9511, -0.309, 0.0, 4.373e-09, 0.0, 1.0, -6.008e-09, 0.0, 1.0, -5.884e-09, 0.0, 1.0, 5.374e-09, 0.0, 1.0, 0.0, 0.0, 1.0, 0.0, 0.0, 1.0, 0.0, 0.0, 1.0, 0.0, 0.0, 1.0, 3.751e-08, 0.0, 1.0, 3.751e-08, 0.0, 1.0, 0.0, 0.0, 1.0, 0.0, 0.0, 1.0, 4.373e-09, 0.0, 1.0, 5.374e-09, 0.0, 1.0, 3.751e-08, 0.0, 1.0, 3.751e-08, 0.0, 1.0, 0.0, 0.0, 1.0, 0.0, 0.0, 1.0, 0.0, 0.0, 1.0, 5.374e-09, 0.0, 1.0, -5.884e-09, 0.0, 1.0, -8.777e-10, 0.0, 1.0, 0.0, 0.0, 1.0, 5.374e-09, 0.0, 1.0, 0.0, 0.0, 1.0, 0.0, 0.0, 1.0, 0.0, 0.0, 1.0, 0.0, 0.0, 1.0, -6.008e-09, 0.0, 1.0, 0.0, 0.0, 1.0, 0.0, 0.0, 1.0, 0.0, 0.0, 1.0, 9.359e-08, 0.0, -1.0, 1.824e-08, 0.0, -1.0, 1.179e-08, 0.0, -1.0, 3.929e-08, 0.0, -1.0, -5.145e-09, 0.0, 1.0, -5.145e-09, 0.0, 1.0, -8.777e-10, 0.0, 1.0, -5.884e-09, 0.0, 1.0, -5.145e-09, 0.0, 1.0, -7.933e-09, 0.0, 1.0, -7.933e-09, 0.0, 1.0, -5.145e-09, 0.0, 1.0, -6.008e-09, 0.0, 1.0, 0.0, 0.0, 1.0, -5.884e-09, 0.0, 1.0, 2.186e-08, 0.0, -1.0, 1.477e-08, 0.0, -1.0, 1.824e-08, 0.0, -1.0, 9.359e-08, 0.0, -1.0, 0.0, 0.0, 1.0, 0.0, 0.0, 1.0, 0.0, 0.0, 1.0, 0.0, 0.0, 1.0, 0.0, 0.0, 1.0, 0.0, 0.0, 1.0, 0.0, 0.0, 1.0, 0.0, 0.0, 1.0, 4.373e-09, 0.0, 1.0, 0.0, 0.0, 1.0, -6.008e-09, 0.0, 1.0, 0.0, 0.0, 1.0, 0.0, 0.0, 1.0, 4.373e-09, 0.0, 1.0, 0.0, 0.0, 1.0, -2.227e-08, 0.0, -1.0, -1.341e-08, 0.0, -1.0, 1.477e-08, 0.0, -1.0, 2.186e-08, 0.0, -1.0, -2.028e-08, 0.0, -1.0, -1.198e-08, 0.0, -1.0, -1.341e-08, 0.0, -1.0, -2.227e-08, 0.0, -1.0, 1.987e-09, 0.0, -1.0, 3.282e-09, 0.0, -1.0, -1.198e-08, 0.0, -1.0, -2.028e-08, 0.0, -1.0, -7.173e-08, 0.0, -1.0, -3.136e-08, 0.0, -1.0, 3.282e-09, 0.0, -1.0, 1.987e-09, 0.0, -1.0, 2.733e-08, 0.0, -1.0, 2.112e-08, 0.0, -1.0, -2.44e-08, 0.0, -1.0, -4.198e-08, 0.0, -1.0, 2.227e-08, 0.0, -1.0, 4.598e-09, 0.0, -1.0, -2.44e-08, 0.0, -1.0, 2.112e-08, 0.0, -1.0, 3.441e-08, 0.0, -1.0, 9.023e-09, 0.0, -1.0, -2.945e-08, 0.0, -1.0, -1.642e-08, 0.0, -1.0, 8.869e-09, 0.0, -1.0, 2.112e-08, 0.0, -1.0, 3.441e-08, 0.0, -1.0, -1.223e-08, 0.0, -1.0, 1.503e-09, 0.0, -1.0, 4.041e-09, 0.0, -1.0, 6.404e-09, 0.0, -1.0, 4.046e-08, 0.0, -1.0, 4.791e-09, 0.0, -1.0, 1.503e-09, 0.0, -1.0, -1.223e-08, 0.0, -1.0, 4.046e-08, 0.0, -1.0, 3.712e-08, 0.0, -1.0, 1.129e-08, 0.0, -1.0, 4.791e-09, 0.0, -1.0, 1.824e-08, 0.0, -1.0, 1.477e-08, 0.0, -1.0, 3.282e-09, 0.0, -1.0, -3.136e-08, 0.0, -1.0, -2.295e-08, 0.0, -1.0, -1.58e-09, 0.0, -1.0, -7.268e-09, 0.0, -1.0, 1.179e-08, 0.0, -1.0, -1.708e-08, 0.0, -1.0, -1.223e-08, 0.0, -1.0, -3.136e-08, 0.0, -1.0, -7.173e-08, 0.0, -1.0, 1.477e-08, 0.0, -1.0, -1.341e-08, 0.0, -1.0, -1.198e-08, 0.0, -1.0, 3.282e-09, 0.0, -1.0, 7.452e-08, 0.0, -1.0, 4.046e-08, 0.0, -1.0, -1.223e-08, 0.0, -1.0, -1.708e-08, 0.0, -1.0, 4.771e-08, 0.0, -1.0, 3.712e-08, 0.0, -1.0, 4.046e-08, 0.0, -1.0, 7.452e-08, 0.0, -1.0, 1.194e-08, 0.0, -1.0, 1.129e-08, 0.0, -1.0, 3.712e-08, 0.0, -1.0, 4.771e-08, 0.0, -1.0, 3.441e-08, 0.0, -1.0, -1.642e-08, 0.0, -1.0, -1.404e-10, 0.0, -1.0, 8.869e-09, 0.0, -1.0, 4.041e-09, 0.0, -1.0, 1.503e-09, 0.0, -1.0, 2.227e-08, 0.0, -1.0, -9.362e-09, 0.0, -1.0, 1.179e-08, 0.0, -1.0, 1.824e-08, 0.0, -1.0, -9.362e-09, 0.0, -1.0, 6.404e-09, 0.0, -1.0, 4.041e-09, 0.0, -1.0, 1.184e-08, 0.0, -1.0, 1.435e-08, 0.0, -1.0, -7.268e-09, 0.0, -1.0, -1.58e-09, 0.0, -1.0, -9.362e-09, 0.0, -1.0, 1.824e-08, 0.0, -1.0, -3.136e-08, 0.0, -1.0, 6.404e-09, 0.0, -1.0, -1.223e-08, 0.0, -1.0, 6.404e-09, 0.0, -1.0, -3.136e-08, 0.0, -1.0, 8.869e-09, 0.0, -1.0, 4.041e-09, 0.0, -1.0, 2.227e-08, 0.0, -1.0, 2.112e-08, 0.0, -1.0, -1.404e-10, 0.0, -1.0, -1.642e-08, 0.0, -1.0, -2.295e-08, 0.0, -1.0, -2.295e-08, 0.0, -1.0, 1.179e-08, 0.0, -1.0, -9.362e-09, 0.0, -1.0, -1.404e-10, 0.0, -1.0, -2.736e-08, 0.0, -1.0, -2.44e-08, 0.0, -1.0, 4.598e-09, 0.0, -1.0, -3.454e-08, 0.0, -1.0, 1.329e-08, 0.0, -1.0, 4.679e-09, 0.0, -1.0, -2.945e-08, 0.0, -1.0, 9.023e-09, 0.0, -1.0, 1.279e-08, 0.0, -1.0, 4.791e-09, 0.0, -1.0, 1.129e-08, 0.0, -1.0, 1.194e-08, 0.0, -1.0, 2.869e-08, 0.0, -1.0, 1.503e-09, 0.0, -1.0, 4.791e-09, 0.0, -1.0, 1.279e-08, 0.0, -1.0, 3.006e-08, 0.0, -1.0, 2.227e-08, 0.0, -1.0, 1.503e-09, 0.0, -1.0, 2.869e-08, 0.0, -1.0, 8.199e-09, 0.0, -1.0, 4.598e-09, 0.0, -1.0, 2.227e-08, 0.0, -1.0, 3.006e-08, 0.0, -1.0, -4.413e-08, 0.0, -1.0, -3.454e-08, 0.0, -1.0, 4.598e-09, 0.0, -1.0, 8.199e-09, 0.0, -1.0, -3.419e-08, 0.0, -1.0, -2.736e-08, 0.0, -1.0, -3.454e-08, 0.0, -1.0, -4.413e-08, 0.0, -1.0, -4.198e-08, 0.0, -1.0, -2.44e-08, 0.0, -1.0, -2.736e-08, 0.0, -1.0, -3.419e-08, 0.0, -1.0, 4.041e-09, 0.0, -1.0, 8.869e-09, 0.0, -1.0, -1.404e-10, 0.0, -1.0, -9.362e-09, 0.0, -1.0, 5.739e-08, 0.0, -1.0, 3.441e-08, 0.0, -1.0, 2.112e-08, 0.0, -1.0, 2.733e-08, 0.0, -1.0, 1.192e-08, 0.0, -1.0, 9.023e-09, 0.0, -1.0, 3.441e-08, 0.0, -1.0, 5.739e-08, 0.0, -1.0, 1.471e-08, 0.0, -1.0, 1.329e-08, 0.0, -1.0, 9.023e-09, 0.0, -1.0, 1.192e-08, 0.0, -1.0, 2.784e-09, 0.0, -1.0, 4.679e-09, 0.0, -1.0, 1.329e-08, 0.0, -1.0, 1.471e-08, 0.0, -1.0, -5.465e-08, 0.0, -1.0, -2.945e-08, 0.0, -1.0, 4.679e-09, 0.0, -1.0, 2.784e-09, 0.0, -1.0, -1.12e-07, 0.0, -1.0, -1.642e-08, 0.0, -1.0, -2.945e-08, 0.0, -1.0, -5.465e-08, 0.0, -1.0, -7.652e-08, 0.0, -1.0, -2.295e-08, 0.0, -1.0, -1.642e-08, 0.0, -1.0, -1.12e-07, 0.0, -1.0, -2.734e-09, 0.0, -1.0, -1.58e-09, 0.0, -1.0, -2.295e-08, 0.0, -1.0, -7.652e-08, 0.0, -1.0, 1.639e-08, 0.0, -1.0, 1.184e-08, 0.0, -1.0, -1.58e-09, 0.0, -1.0, -2.734e-09, 0.0, -1.0, 1.987e-08, 0.0, -1.0, 1.435e-08, 0.0, -1.0, 1.184e-08, 0.0, -1.0, 1.639e-08, 0.0, -1.0, -1.258e-08, 0.0, -1.0, -7.268e-09, 0.0, -1.0, 1.435e-08, 0.0, -1.0, 1.987e-08, 0.0, -1.0, 3.929e-08, 0.0, -1.0, 1.179e-08, 0.0, -1.0, -7.268e-09, 0.0, -1.0, -1.258e-08, 0.0, -1.0])] * 3)])

# ---- objects
ob_mill = bpy.data.objects.new('Mill', me_untitled_001)
ob_propeller = bpy.data.objects.new('propeller', me_untitled)
ob_cinema_4d_editor = bpy.data.objects.new('CINEMA_4D_Editor', cam_untitled)

# ---- transforms, parenting, visibility, modifiers, constraints
ob_mill.location = (0.08642, -0.06971, 0.6472)
ob_mill.rotation_euler = (1.571, -0.0, -0.05192)
ob_mill.scale = (0.01483, 0.01768, 0.01769)
ob_mill.color = (0.8, 0.8, 0.8, 1.0)
ob_mill.lineart.crease_threshold = 0.0
ob_propeller.location = (-0.1576, -0.05439, 1.138)
ob_propeller.rotation_euler = (1.571, 0.01273, 1.519)
ob_propeller.scale = (0.01766, 0.01768, 0.01002)
ob_propeller.color = (0.8, 0.8, 0.8, 1.0)
ob_propeller.lineart.crease_threshold = 0.0
ob_cinema_4d_editor.location = (-3.042, 0.01776, 1.285)
ob_cinema_4d_editor.rotation_euler = (1.259, 1.078e-07, -1.559)
ob_cinema_4d_editor.scale = (0.01, 0.01, 0.01)
ob_cinema_4d_editor.color = (0.8, 0.8, 0.8, 1.0)
ob_cinema_4d_editor.lineart.crease_threshold = 0.0

# ---- collection membership
col_collection_1.objects.link(ob_mill)
col_collection_1.objects.link(ob_propeller)
col_collection_1.objects.link(ob_cinema_4d_editor)

# ---- scene / render settings (as saved in the file)
scene.frame_start = 1; scene.frame_end = 250; scene.frame_set(102)
scene.render.engine = 'BLENDER_EEVEE_NEXT'
scene.render.resolution_percentage = 50
scene.render.fps = 25
scene.render.dither_intensity = 0.0
scene.cycles.use_denoising = False
scene.cycles.samples = 128
scene.cycles.sampling_pattern = 'TABULATED_SOBOL'
scene.cycles.light_sampling_threshold = 0.0
scene.cycles.use_adaptive_sampling = False
scene.cycles.use_light_tree = False
scene.cycles.blur_glossy = 0.0
scene.cycles.sample_clamp_indirect = 0.0
scene.eevee.ray_tracing_options.trace_max_roughness = 0.0
scene.view_settings.view_transform = 'Standard'
bpy.context.view_layer.update()

# ---- added for rendering (the .blend has no active camera and no usable light): camera, sun
cam_auto = bpy.data.cameras.new('AutoCamera')
cam_auto.lens = 50.0
cam_auto.sensor_width = 36.0
cam_auto.clip_end = 1000.0
ob_auto_camera = bpy.data.objects.new('AutoCamera', cam_auto)
scene.collection.objects.link(ob_auto_camera)
ob_auto_camera.location = (2.03939, -2.39794, 2.36935)
ob_auto_camera.rotation_euler = (1.09748, -7.21219e-08, 0.694738)
scene.camera = ob_auto_camera
light_auto_sun = bpy.data.lights.new('AutoSun', 'SUN')
light_auto_sun.energy = 3.0
light_auto_sun.angle = 0.0523599
ob_auto_sun = bpy.data.objects.new('AutoSun', light_auto_sun)
scene.collection.objects.link(ob_auto_sun)
ob_auto_sun.rotation_euler = (0.872665, 0.174533, 0.523599)
bpy.context.view_layer.update()
